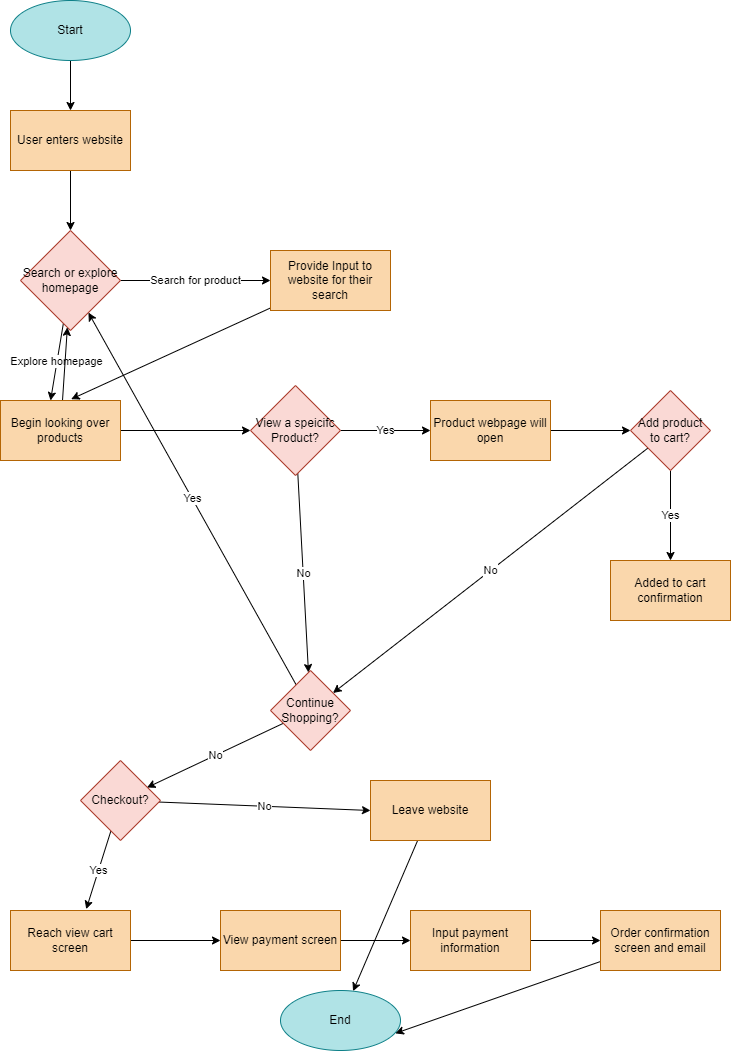

The diagram above was exported from draw.io. Its source (the exported page's mxGraphModel, read from the mxfile embedded in the PNG):
<mxGraphModel dx="476" dy="353" grid="1" gridSize="10" guides="1" tooltips="1" connect="1" arrows="1" fold="1" page="1" pageScale="1" pageWidth="850" pageHeight="1100" math="0" shadow="0">
  <root>
    <mxCell id="0" />
    <mxCell id="1" parent="0" />
    <mxCell id="4" style="edgeStyle=none;html=1;exitX=0.5;exitY=1;exitDx=0;exitDy=0;entryX=0.5;entryY=0;entryDx=0;entryDy=0;" edge="1" parent="1" source="2" target="3">
      <mxGeometry relative="1" as="geometry" />
    </mxCell>
    <mxCell id="2" value="Start" style="ellipse;whiteSpace=wrap;html=1;fillColor=#b0e3e6;strokeColor=#0e8088;fontColor=#000000;" vertex="1" parent="1">
      <mxGeometry x="60" y="40" width="120" height="60" as="geometry" />
    </mxCell>
    <mxCell id="6" style="edgeStyle=none;html=1;entryX=0.5;entryY=0;entryDx=0;entryDy=0;" edge="1" parent="1" source="3" target="5">
      <mxGeometry relative="1" as="geometry" />
    </mxCell>
    <mxCell id="3" value="User enters website" style="whiteSpace=wrap;html=1;fillColor=#fad7ac;strokeColor=#b46504;fontColor=#000000;" vertex="1" parent="1">
      <mxGeometry x="60" y="150" width="120" height="60" as="geometry" />
    </mxCell>
    <mxCell id="10" value="Search for product" style="edgeStyle=none;html=1;exitX=1;exitY=0.5;exitDx=0;exitDy=0;fontColor=default;labelBackgroundColor=default;" edge="1" parent="1" source="5" target="8">
      <mxGeometry relative="1" as="geometry" />
    </mxCell>
    <mxCell id="13" value="Explore homepage" style="edgeStyle=none;html=1;entryX=0.417;entryY=0;entryDx=0;entryDy=0;entryPerimeter=0;" edge="1" parent="1" source="5" target="11">
      <mxGeometry relative="1" as="geometry" />
    </mxCell>
    <mxCell id="5" value="Search or explore homepage" style="rhombus;whiteSpace=wrap;html=1;fillColor=#fad9d5;strokeColor=#ae4132;fontColor=#000000;" vertex="1" parent="1">
      <mxGeometry x="70" y="270" width="100" height="100" as="geometry" />
    </mxCell>
    <mxCell id="12" style="edgeStyle=none;html=1;entryX=0.589;entryY=-0.022;entryDx=0;entryDy=0;entryPerimeter=0;" edge="1" parent="1" source="8" target="11">
      <mxGeometry relative="1" as="geometry" />
    </mxCell>
    <mxCell id="8" value="Provide Input to website for their search" style="whiteSpace=wrap;html=1;fillColor=#fad7ac;strokeColor=#b46504;fontColor=#000000;" vertex="1" parent="1">
      <mxGeometry x="320" y="290" width="120" height="60" as="geometry" />
    </mxCell>
    <mxCell id="27" style="edgeStyle=none;html=1;entryX=0;entryY=0.5;entryDx=0;entryDy=0;" edge="1" parent="1" source="11" target="16">
      <mxGeometry relative="1" as="geometry" />
    </mxCell>
    <mxCell id="45" value="" style="edgeStyle=none;html=1;fontColor=#000000;" edge="1" parent="1" source="11" target="5">
      <mxGeometry relative="1" as="geometry" />
    </mxCell>
    <mxCell id="11" value="Begin looking over products" style="whiteSpace=wrap;html=1;fillColor=#fad7ac;strokeColor=#b46504;fontColor=#000000;" vertex="1" parent="1">
      <mxGeometry x="50" y="440" width="120" height="60" as="geometry" />
    </mxCell>
    <mxCell id="20" value="Yes" style="edgeStyle=none;html=1;entryX=0;entryY=0.5;entryDx=0;entryDy=0;" edge="1" parent="1" source="16" target="19">
      <mxGeometry relative="1" as="geometry" />
    </mxCell>
    <mxCell id="21" value="No" style="edgeStyle=none;html=1;" edge="1" parent="1" source="16" target="18">
      <mxGeometry relative="1" as="geometry" />
    </mxCell>
    <mxCell id="16" value="View a speicifc Product?" style="rhombus;whiteSpace=wrap;html=1;fillColor=#fad9d5;strokeColor=#ae4132;fontColor=#000000;" vertex="1" parent="1">
      <mxGeometry x="300" y="425" width="90" height="90" as="geometry" />
    </mxCell>
    <mxCell id="29" value="Yes" style="edgeStyle=none;html=1;" edge="1" parent="1" source="18" target="5">
      <mxGeometry relative="1" as="geometry" />
    </mxCell>
    <mxCell id="31" value="No" style="edgeStyle=none;html=1;entryX=0.831;entryY=0.338;entryDx=0;entryDy=0;entryPerimeter=0;" edge="1" parent="1" source="18" target="30">
      <mxGeometry relative="1" as="geometry" />
    </mxCell>
    <mxCell id="18" value="Continue Shopping?" style="rhombus;whiteSpace=wrap;html=1;fillColor=#fad9d5;strokeColor=#ae4132;fontColor=#000000;" vertex="1" parent="1">
      <mxGeometry x="320" y="710" width="80" height="80" as="geometry" />
    </mxCell>
    <mxCell id="23" style="edgeStyle=none;html=1;" edge="1" parent="1" source="19" target="22">
      <mxGeometry relative="1" as="geometry" />
    </mxCell>
    <mxCell id="19" value="Product webpage will open" style="whiteSpace=wrap;html=1;fillColor=#fad7ac;strokeColor=#b46504;fontColor=#000000;" vertex="1" parent="1">
      <mxGeometry x="480" y="440" width="120" height="60" as="geometry" />
    </mxCell>
    <mxCell id="26" value="Yes" style="edgeStyle=none;html=1;exitX=0.5;exitY=1;exitDx=0;exitDy=0;" edge="1" parent="1" source="22" target="24">
      <mxGeometry relative="1" as="geometry" />
    </mxCell>
    <mxCell id="28" value="No" style="edgeStyle=none;html=1;" edge="1" parent="1" source="22" target="18">
      <mxGeometry relative="1" as="geometry" />
    </mxCell>
    <mxCell id="22" value="Add product to cart?" style="rhombus;whiteSpace=wrap;html=1;fillColor=#fad9d5;strokeColor=#ae4132;fontColor=#000000;" vertex="1" parent="1">
      <mxGeometry x="680" y="430" width="80" height="80" as="geometry" />
    </mxCell>
    <mxCell id="24" value="Added to cart confirmation" style="whiteSpace=wrap;html=1;fillColor=#fad7ac;strokeColor=#b46504;fontColor=#000000;" vertex="1" parent="1">
      <mxGeometry x="660" y="600" width="120" height="60" as="geometry" />
    </mxCell>
    <mxCell id="33" value="No" style="edgeStyle=none;html=1;entryX=0;entryY=0.5;entryDx=0;entryDy=0;" edge="1" parent="1" source="30" target="32">
      <mxGeometry relative="1" as="geometry" />
    </mxCell>
    <mxCell id="35" value="Yes" style="edgeStyle=none;html=1;entryX=0.631;entryY=-0.022;entryDx=0;entryDy=0;entryPerimeter=0;" edge="1" parent="1" source="30" target="34">
      <mxGeometry relative="1" as="geometry" />
    </mxCell>
    <mxCell id="30" value="Checkout?" style="rhombus;whiteSpace=wrap;html=1;fillColor=#fad9d5;strokeColor=#ae4132;fontColor=#000000;" vertex="1" parent="1">
      <mxGeometry x="130" y="800" width="80" height="80" as="geometry" />
    </mxCell>
    <mxCell id="44" style="edgeStyle=none;html=1;" edge="1" parent="1" source="32" target="42">
      <mxGeometry relative="1" as="geometry" />
    </mxCell>
    <mxCell id="32" value="Leave website" style="whiteSpace=wrap;html=1;fillColor=#fad7ac;strokeColor=#b46504;fontColor=#000000;" vertex="1" parent="1">
      <mxGeometry x="420" y="820" width="120" height="60" as="geometry" />
    </mxCell>
    <mxCell id="37" style="edgeStyle=none;html=1;entryX=0;entryY=0.5;entryDx=0;entryDy=0;" edge="1" parent="1" source="34" target="36">
      <mxGeometry relative="1" as="geometry" />
    </mxCell>
    <mxCell id="34" value="Reach view cart screen" style="whiteSpace=wrap;html=1;fillColor=#fad7ac;strokeColor=#b46504;fontColor=#000000;" vertex="1" parent="1">
      <mxGeometry x="60" y="950" width="120" height="60" as="geometry" />
    </mxCell>
    <mxCell id="40" style="edgeStyle=none;html=1;entryX=0;entryY=0.5;entryDx=0;entryDy=0;" edge="1" parent="1" source="36" target="38">
      <mxGeometry relative="1" as="geometry" />
    </mxCell>
    <mxCell id="36" value="View payment screen" style="whiteSpace=wrap;html=1;fillColor=#fad7ac;strokeColor=#b46504;fontColor=#000000;" vertex="1" parent="1">
      <mxGeometry x="270" y="950" width="120" height="60" as="geometry" />
    </mxCell>
    <mxCell id="41" style="edgeStyle=none;html=1;" edge="1" parent="1" source="38" target="39">
      <mxGeometry relative="1" as="geometry" />
    </mxCell>
    <mxCell id="38" value="Input payment information" style="whiteSpace=wrap;html=1;fillColor=#fad7ac;strokeColor=#b46504;fontColor=#000000;" vertex="1" parent="1">
      <mxGeometry x="460" y="950" width="120" height="60" as="geometry" />
    </mxCell>
    <mxCell id="43" style="edgeStyle=none;html=1;entryX=0.957;entryY=0.714;entryDx=0;entryDy=0;entryPerimeter=0;" edge="1" parent="1" source="39" target="42">
      <mxGeometry relative="1" as="geometry" />
    </mxCell>
    <mxCell id="39" value="Order confirmation screen and email" style="whiteSpace=wrap;html=1;fillColor=#fad7ac;strokeColor=#b46504;fontColor=#000000;" vertex="1" parent="1">
      <mxGeometry x="650" y="950" width="120" height="60" as="geometry" />
    </mxCell>
    <mxCell id="42" value="End" style="ellipse;whiteSpace=wrap;html=1;fillColor=#b0e3e6;strokeColor=#0e8088;fontColor=#000000;" vertex="1" parent="1">
      <mxGeometry x="330" y="1030" width="120" height="60" as="geometry" />
    </mxCell>
  </root>
</mxGraphModel>